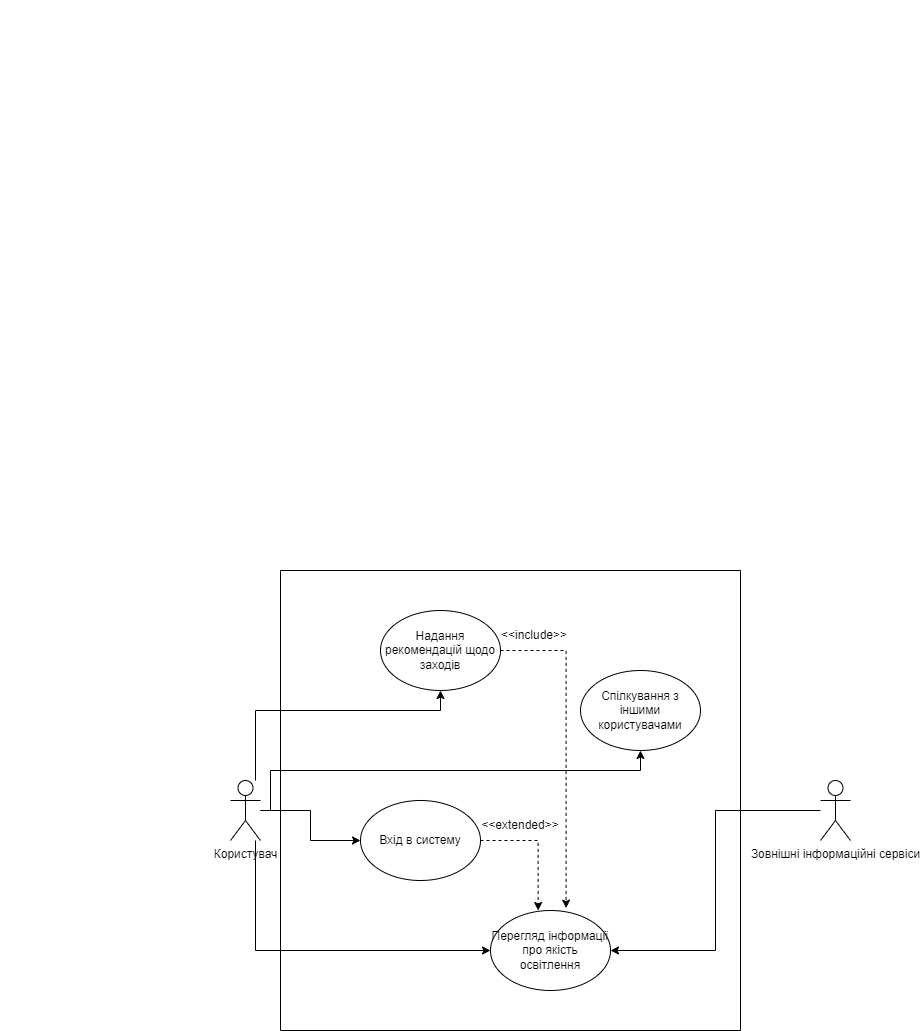

The diagram above was exported from draw.io. Its source (the exported page's mxGraphModel, read from the mxfile embedded in the PNG):
<mxGraphModel dx="1050" dy="1708" grid="1" gridSize="10" guides="1" tooltips="1" connect="1" arrows="1" fold="1" page="1" pageScale="1" pageWidth="827" pageHeight="1169" math="0" shadow="0">
  <root>
    <mxCell id="0" />
    <mxCell id="1" parent="0" />
    <mxCell id="E1oyRtJjcBTpSgZFRTbp-1" style="edgeStyle=orthogonalEdgeStyle;rounded=0;orthogonalLoop=1;jettySize=auto;html=1;" edge="1" parent="1" source="E1oyRtJjcBTpSgZFRTbp-5" target="E1oyRtJjcBTpSgZFRTbp-9">
      <mxGeometry relative="1" as="geometry" />
    </mxCell>
    <mxCell id="E1oyRtJjcBTpSgZFRTbp-2" style="edgeStyle=orthogonalEdgeStyle;rounded=0;orthogonalLoop=1;jettySize=auto;html=1;" edge="1" parent="1" source="E1oyRtJjcBTpSgZFRTbp-5" target="E1oyRtJjcBTpSgZFRTbp-12">
      <mxGeometry relative="1" as="geometry">
        <Array as="points">
          <mxPoint x="255" y="550" />
          <mxPoint x="440" y="550" />
        </Array>
      </mxGeometry>
    </mxCell>
    <mxCell id="E1oyRtJjcBTpSgZFRTbp-3" style="edgeStyle=orthogonalEdgeStyle;rounded=0;orthogonalLoop=1;jettySize=auto;html=1;" edge="1" parent="1" source="E1oyRtJjcBTpSgZFRTbp-5" target="E1oyRtJjcBTpSgZFRTbp-13">
      <mxGeometry relative="1" as="geometry">
        <Array as="points">
          <mxPoint x="270" y="610" />
          <mxPoint x="640" y="610" />
        </Array>
      </mxGeometry>
    </mxCell>
    <mxCell id="E1oyRtJjcBTpSgZFRTbp-4" style="edgeStyle=orthogonalEdgeStyle;rounded=0;orthogonalLoop=1;jettySize=auto;html=1;" edge="1" parent="1" source="E1oyRtJjcBTpSgZFRTbp-5" target="E1oyRtJjcBTpSgZFRTbp-10">
      <mxGeometry relative="1" as="geometry">
        <Array as="points">
          <mxPoint x="255" y="790" />
        </Array>
      </mxGeometry>
    </mxCell>
    <mxCell id="E1oyRtJjcBTpSgZFRTbp-5" value="Користувач" style="shape=umlActor;verticalLabelPosition=bottom;verticalAlign=top;html=1;outlineConnect=0;" vertex="1" parent="1">
      <mxGeometry x="230" y="620" width="30" height="60" as="geometry" />
    </mxCell>
    <mxCell id="E1oyRtJjcBTpSgZFRTbp-6" style="edgeStyle=orthogonalEdgeStyle;rounded=0;orthogonalLoop=1;jettySize=auto;html=1;entryX=1;entryY=0.5;entryDx=0;entryDy=0;" edge="1" parent="1" source="E1oyRtJjcBTpSgZFRTbp-7" target="E1oyRtJjcBTpSgZFRTbp-10">
      <mxGeometry relative="1" as="geometry" />
    </mxCell>
    <mxCell id="E1oyRtJjcBTpSgZFRTbp-7" value="Зовнішні інформаційні сервіси" style="shape=umlActor;verticalLabelPosition=bottom;verticalAlign=top;html=1;outlineConnect=0;" vertex="1" parent="1">
      <mxGeometry x="820" y="620" width="30" height="60" as="geometry" />
    </mxCell>
    <mxCell id="E1oyRtJjcBTpSgZFRTbp-8" style="edgeStyle=orthogonalEdgeStyle;rounded=0;orthogonalLoop=1;jettySize=auto;html=1;entryX=0.397;entryY=0;entryDx=0;entryDy=0;entryPerimeter=0;dashed=1;" edge="1" parent="1" source="E1oyRtJjcBTpSgZFRTbp-9" target="E1oyRtJjcBTpSgZFRTbp-10">
      <mxGeometry relative="1" as="geometry" />
    </mxCell>
    <mxCell id="E1oyRtJjcBTpSgZFRTbp-9" value="Вхід в систему" style="ellipse;whiteSpace=wrap;html=1;" vertex="1" parent="1">
      <mxGeometry x="360" y="640" width="120" height="80" as="geometry" />
    </mxCell>
    <mxCell id="E1oyRtJjcBTpSgZFRTbp-10" value="Перегляд інформації про якість освітлення" style="ellipse;whiteSpace=wrap;html=1;" vertex="1" parent="1">
      <mxGeometry x="490" y="750" width="120" height="80" as="geometry" />
    </mxCell>
    <mxCell id="E1oyRtJjcBTpSgZFRTbp-11" style="edgeStyle=orthogonalEdgeStyle;rounded=0;orthogonalLoop=1;jettySize=auto;html=1;dashed=1;entryX=0.63;entryY=-0.03;entryDx=0;entryDy=0;entryPerimeter=0;" edge="1" parent="1" source="E1oyRtJjcBTpSgZFRTbp-12" target="E1oyRtJjcBTpSgZFRTbp-10">
      <mxGeometry relative="1" as="geometry">
        <mxPoint x="560" y="740" as="targetPoint" />
        <Array as="points">
          <mxPoint x="566" y="490" />
        </Array>
      </mxGeometry>
    </mxCell>
    <mxCell id="E1oyRtJjcBTpSgZFRTbp-12" value="Надання рекомендацій щодо заходів" style="ellipse;whiteSpace=wrap;html=1;" vertex="1" parent="1">
      <mxGeometry x="380" y="450" width="120" height="80" as="geometry" />
    </mxCell>
    <mxCell id="E1oyRtJjcBTpSgZFRTbp-13" value="Спілкування з іншими користувачами" style="ellipse;whiteSpace=wrap;html=1;" vertex="1" parent="1">
      <mxGeometry x="580" y="510" width="120" height="80" as="geometry" />
    </mxCell>
    <mxCell id="E1oyRtJjcBTpSgZFRTbp-14" value="&amp;lt;&amp;lt;include&amp;gt;&amp;gt;" style="text;html=1;strokeColor=none;fillColor=none;align=center;verticalAlign=middle;whiteSpace=wrap;rounded=0;" vertex="1" parent="1">
      <mxGeometry x="504" y="460" width="60" height="30" as="geometry" />
    </mxCell>
    <mxCell id="E1oyRtJjcBTpSgZFRTbp-15" value="&amp;lt;&amp;lt;extended&amp;gt;&amp;gt;" style="text;html=1;strokeColor=none;fillColor=none;align=center;verticalAlign=middle;whiteSpace=wrap;rounded=0;" vertex="1" parent="1">
      <mxGeometry x="490" y="650" width="60" height="30" as="geometry" />
    </mxCell>
    <mxCell id="E1oyRtJjcBTpSgZFRTbp-16" value="" style="swimlane;startSize=0;" vertex="1" parent="1">
      <mxGeometry x="280" y="410" width="460" height="460" as="geometry">
        <mxRectangle x="130" y="80" width="50" height="40" as="alternateBounds" />
      </mxGeometry>
    </mxCell>
    <mxCell id="E1oyRtJjcBTpSgZFRTbp-17" value="&#10;  &#10;    &#10;      &#10;        &#10;        &#10;        &#10;        &#10;          &#10;        &#10;        &#10;          &#10;        &#10;        &#10;          &#10;        &#10;        &#10;        &#10;          &#10;        &#10;        &#10;          &#10;        &#10;        &#10;        &#10;          &#10;        &#10;        &#10;          &#10;        &#10;        &#10;          &#10;        &#10;        &#10;          &#10;        &#10;      &#10;    &#10;  &#10;" style="text;whiteSpace=wrap;html=1;" vertex="1" parent="1">
      <mxGeometry x="160" y="-160" width="30" height="590" as="geometry" />
    </mxCell>
    <mxCell id="E1oyRtJjcBTpSgZFRTbp-18" value="&#10;  &#10;    &#10;      &#10;        &#10;        &#10;        &#10;        &#10;          &#10;        &#10;        &#10;          &#10;        &#10;        &#10;          &#10;        &#10;        &#10;        &#10;          &#10;        &#10;        &#10;          &#10;        &#10;        &#10;        &#10;          &#10;        &#10;        &#10;          &#10;        &#10;        &#10;          &#10;        &#10;        &#10;          &#10;        &#10;      &#10;    &#10;  &#10;" style="text;whiteSpace=wrap;html=1;" vertex="1" parent="1">
      <mxGeometry width="30" height="590" as="geometry" />
    </mxCell>
  </root>
</mxGraphModel>